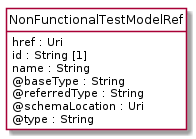

The diagram above was rendered by PlantUML. Its source (embedded in the PNG):
@startuml
hide circle
hide methods
hide stereotype
show <<Enumeration>> stereotype
skinparam class {
   BackgroundColor<<Enumeration>> #E6F5F7
   BackgroundColor<<Ref>> #FFFFE0
   BackgroundColor<<Pivot>> #FFFFFFF
   BackgroundColor<<SimpleType>> #E2F0DA
   BackgroundColor #FCF2E3
}

class NonFunctionalTestModelRef <<Pivot>> {
    href : Uri
    id : String [1]
    name : String
    @baseType : String
    @referredType : String
    @schemaLocation : Uri
    @type : String
}


@enduml